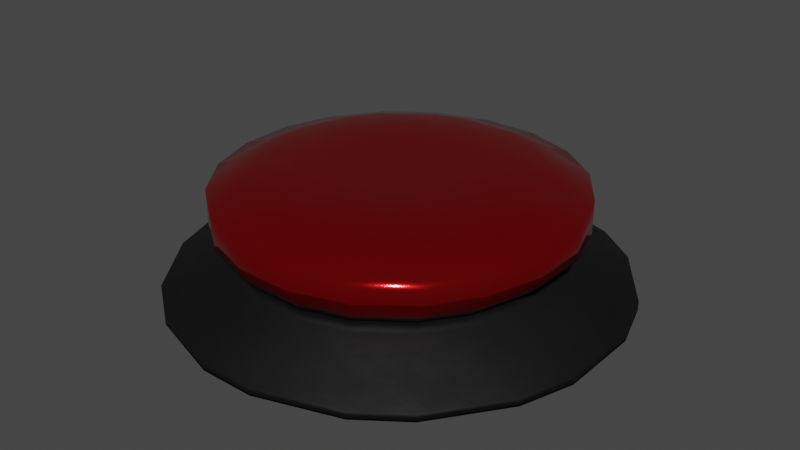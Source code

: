 # Source: ButtonRed.blend  (saved by Blender 3.3.6; exported with 4.5.12 LTS)
import bpy
from mathutils import Matrix  # noqa: F401  (used for matrix-valued properties, if any)

bpy.ops.wm.read_factory_settings(use_empty=True)
scene = bpy.context.scene
scene.name = 'Scene'

# ---- collections
col_buttonred = bpy.data.collections.new('ButtonRed'); scene.collection.children.link(col_buttonred)

# ---- materials (node trees are filled in below, after node groups)
mat_on_001 = bpy.data.materials.new('on.001')
mat_on_001.use_transparent_shadow = False
mat_basebutton = bpy.data.materials.new('baseButton')
mat_basebutton.use_transparent_shadow = False
mat_basebutton.pass_index = 1
mat_basebutton.diffuse_color = (0.02038, 0.02038, 0.02038, 1.0)
mat_basebutton.roughness = 0.9083
mat_basebutton.metallic = 1.0

# ---- material node trees
mat_on_001.use_nodes = True; mat_on_001.node_tree.nodes.clear()
_N = mat_on_001.node_tree.nodes; _L = mat_on_001.node_tree.links
n0 = _N.new('ShaderNodeBsdfPrincipled'); n0.name = 'Principled BSDF'; n0.location = (100, 300)
n0.distribution = 'GGX'
n0.subsurface_method = 'RANDOM_WALK_SKIN'
n0.inputs[0].default_value = (0.8, 0.01044, 0.01236, 1.0)
n0.inputs[1].default_value = 0.9409
n0.inputs[2].default_value = 0.1
n0.inputs[3].default_value = 1.45
n0.inputs[27].default_value = (0.0, 0.0, 0.0, 1.0)
n0.inputs[28].default_value = 1.0
n1 = _N.new('ShaderNodeOutputMaterial'); n1.name = 'Material Output'; n1.location = (390, 300)
n2 = _N.new('ShaderNodeMapping'); n2.name = 'Mapping'; n2.location = (-1575, 304)
n2.width = 240
n2.inputs[3].default_value = (1.0, 153.6, 0.0)
n3 = _N.new('ShaderNodeTexCoord'); n3.name = 'Texture Coordinate'; n3.location = (-1785, 287)
n4 = _N.new('ShaderNodeTexNoise'); n4.name = 'Noise Texture'; n4.location = (-1301, 281)
n4.inputs[2].default_value = 134.7
n4.inputs[4].default_value = 0.2083
n4.inputs[8].default_value = 2.6
n5 = _N.new('ShaderNodeNormalMap'); n5.name = 'Normal Map'; n5.location = (-448, 165)
n5.inputs[0].default_value = 10.0
n6 = _N.new('ShaderNodeBump'); n6.name = 'Bump'; n6.location = (-219, 114)
n6.inputs[1].default_value = 525.5
n6.inputs[2].default_value = 1.0
n7 = _N.new('ShaderNodeMix'); n7.name = 'Mix'; n7.location = (-647, 263)
n7.data_type = 'RGBA'
n7.clamp_result = True
n7.inputs[7].default_value = (1.0, 1.0, 1.0, 1.0)
n8 = _N.new('ShaderNodeValToRGB'); n8.name = 'ColorRamp'; n8.location = (-1145, 152)
while len(n8.color_ramp.elements) > 1: n8.color_ramp.elements.remove(n8.color_ramp.elements[-1])
n8.color_ramp.elements[0].position = 0.02273; n8.color_ramp.elements[0].color = (0.0, 0.0, 0.0, 1.0)
_e = n8.color_ramp.elements.new(1.0); _e.color = (1.0, 1.0, 1.0, 1.0)
_L.new(n0.outputs[0], n1.inputs[0])
_L.new(n2.outputs[0], n4.inputs[0])
_L.new(n3.outputs[0], n2.inputs[0])
_L.new(n7.outputs[2], n5.inputs[1])
_L.new(n6.outputs[0], n0.inputs[5])
_L.new(n5.outputs[0], n6.inputs[3])
_L.new(n8.outputs[0], n7.inputs[6])
_L.new(n4.outputs[0], n7.inputs[0])
n1.is_active_output = True
mat_basebutton.use_nodes = True; mat_basebutton.node_tree.nodes.clear()
_N = mat_basebutton.node_tree.nodes; _L = mat_basebutton.node_tree.links
n0 = _N.new('ShaderNodeOutputMaterial'); n0.name = 'Material Output'; n0.location = (300, 300)
n1 = _N.new('ShaderNodeBsdfPrincipled'); n1.name = 'Principled BSDF'; n1.location = (10, 300)
n1.distribution = 'GGX'
n1.subsurface_method = 'BURLEY'
n1.inputs[1].default_value = 1.0
n1.inputs[3].default_value = 1.45
n1.inputs[13].default_value = 0.6045
n1.inputs[27].default_value = (0.0, 0.0, 0.0, 1.0)
n1.inputs[28].default_value = 1.0
n2 = _N.new('ShaderNodeRGB'); n2.name = 'RGB'; n2.location = (-262, 378)
n2.outputs[0].default_value = (0.02452, 0.02452, 0.02452, 1.0)
n3 = _N.new('ShaderNodeTexCoord'); n3.name = 'Texture Coordinate.001'; n3.location = (-1663, 314)
n4 = _N.new('ShaderNodeMapping'); n4.name = 'Mapping.001'; n4.location = (-1455, 321)
n4.width = 240
n5 = _N.new('ShaderNodeTexNoise'); n5.name = 'Noise Texture.001'; n5.location = (-1057, 263)
n5.inputs[2].default_value = 0.1
n5.inputs[3].default_value = 16.0
n5.inputs[4].default_value = 0.7667
n6 = _N.new('ShaderNodeValToRGB'); n6.name = 'ColorRamp.001'; n6.location = (-708, 177)
n6.color_ramp.interpolation = 'B_SPLINE'
while len(n6.color_ramp.elements) > 1: n6.color_ramp.elements.remove(n6.color_ramp.elements[-1])
n6.color_ramp.elements[0].position = 0.2818; n6.color_ramp.elements[0].color = (0.0, 0.0, 0.0, 1.0)
_e = n6.color_ramp.elements.new(0.55); _e.color = (1.0, 1.0, 1.0, 1.0)
n7 = _N.new('ShaderNodeBump'); n7.name = 'Bump'; n7.location = (-280, -170)
n7.inputs[0].default_value = 0.01
n7.inputs[1].default_value = 1.0
n7.inputs[2].default_value = 1.0
_L.new(n4.outputs[0], n5.inputs[0])
_L.new(n3.outputs[0], n4.inputs[0])
_L.new(n2.outputs[0], n1.inputs[0])
_L.new(n5.outputs[1], n6.inputs[0])
_L.new(n6.outputs[0], n1.inputs[2])
_L.new(n6.outputs[0], n7.inputs[3])
_L.new(n7.outputs[0], n1.inputs[5])
_L.new(n1.outputs[0], n0.inputs[0])
n0.is_active_output = True

# ---- world
world_world = bpy.data.worlds.new('World'); scene.world = world_world
world_world.use_nodes = True; world_world.node_tree.nodes.clear()
_N = world_world.node_tree.nodes; _L = world_world.node_tree.links
n0 = _N.new('ShaderNodeOutputWorld'); n0.name = 'World Output'; n0.location = (300, 300)
n1 = _N.new('ShaderNodeBackground'); n1.name = 'Background'; n1.location = (10, 300)
n1.inputs[0].default_value = (0.05088, 0.05088, 0.05088, 1.0)
_L.new(n1.outputs[0], n0.inputs[0])
n0.is_active_output = True
world_world.color = (0.05088, 0.05088, 0.05088)
world_world.use_sun_shadow = False
world_world.sun_shadow_jitter_overblur = 0.0

# ---- meshes
me_cylinder_001 = bpy.data.meshes.new('Cylinder.001')
me_cylinder_001.from_pydata([(0.006039, 0.7992, 0.1317), (0.4759, 0.6465, 0.1317), (-0.003155, 0.5173, 0.7281), (-0.4638, 0.6465, 0.1317), (0.006039, 0.7992, -0.1253), (0.4759, 0.6465, -0.1253), (-0.4638, 0.6465, -0.1253), (-0.7542, 0.2468, -0.1253), (-0.7542, -0.2472, -0.1253), (-0.7542, 0.2468, 0.1317), (-0.7542, -0.2472, 0.1317), (-0.5008, 0.1557, 0.7281), (-0.5008, -0.1677, 0.7281), (-0.3107, 0.4173, 0.7281), (-0.5497, 0.171, 0.8895), (-0.5497, -0.1838, 0.8895), (-0.3412, 0.458, 0.8895), (-0.596, 0.1957, 1.217), (-0.596, -0.1957, 1.217), (-0.3659, 0.5124, 1.217), (-0.596, 0.1957, 1.811), (-0.596, -0.1957, 1.811), (-0.3659, 0.5124, 1.811), (-0.4018, 0.1326, 2.163), (-0.4018, -0.1326, 2.163), (-0.2459, 0.3472, 2.163), (-0.1937, 0.065, 2.122), (-0.1937, -0.065, 2.122), (-0.1173, 0.1702, 2.122), (0.006337, 0.2103, 2.122), (0.13, 0.1702, 2.122), (0.006337, 0.4291, 2.163), (0.2586, 0.3472, 2.163), (0.006337, 0.6333, 1.811), (0.3786, 0.5124, 1.811), (0.006337, 0.6333, 1.217), (0.3786, 0.5124, 1.217), (-0.003749, 0.5677, 0.8895), (0.3337, 0.458, 0.8895), (0.5422, 0.171, 0.8895), (0.3044, 0.4173, 0.7281), (0.4945, 0.1557, 0.7281), (0.7663, 0.2468, 0.1317), (0.4945, -0.1677, 0.7281), (0.7663, -0.2472, 0.1317), (0.3044, -0.4294, 0.7281), (0.5422, -0.1838, 0.8895), (0.3337, -0.4708, 0.8895), (0.6086, -0.1957, 1.217), (0.6086, 0.1957, 1.217), (0.3786, -0.5124, 1.217), (0.6086, -0.1957, 1.811), (0.6086, 0.1957, 1.811), (0.3786, -0.5124, 1.811), (0.4144, -0.1326, 2.163), (0.4144, 0.1326, 2.163), (0.2586, -0.3472, 2.163), (0.2064, -0.065, 2.122), (0.2064, 0.065, 2.122), (0.13, -0.1702, 2.122), (0.006337, -0.2103, 2.122), (-0.1173, -0.1702, 2.122), (0.006337, -0.4291, 2.163), (-0.2459, -0.3472, 2.163), (0.006337, -0.6333, 1.811), (-0.3659, -0.5124, 1.811), (0.006337, -0.6333, 1.217), (-0.3659, -0.5124, 1.217), (-0.003749, -0.5805, 0.8895), (-0.3412, -0.4708, 0.8895), (-0.003155, -0.5293, 0.7281), (0.006039, -0.7996, 0.1317), (-0.3107, -0.4294, 0.7281), (-0.4638, -0.6469, 0.1317), (-0.4638, -0.6469, -0.1253), (0.006039, -0.7996, -0.1253), (0.4759, -0.6469, -0.1253), (0.7663, -0.2472, -0.1253), (0.4759, -0.6469, 0.1317), (0.7663, 0.2468, -0.1253)], [], [(0, 1, 5, 4), (0, 2, 40, 1), (3, 13, 2, 0), (3, 0, 4, 6), (4, 5, 79, 77, 76, 75, 74, 8, 7, 6), (9, 3, 6, 7), (10, 9, 7, 8), (10, 12, 11, 9), (9, 11, 13, 3), (11, 12, 15, 14), (13, 11, 14, 16), (14, 15, 18, 17), (16, 14, 17, 19), (17, 18, 21, 20), (19, 17, 20, 22), (20, 21, 24, 23), (22, 20, 23, 25), (23, 24, 27, 26), (25, 23, 26, 28), (30, 29, 28, 26, 27, 61, 60, 59, 57, 58), (31, 25, 28, 29), (32, 31, 29, 30), (34, 33, 31, 32), (33, 22, 25, 31), (36, 35, 33, 34), (35, 19, 22, 33), (38, 37, 35, 36), (37, 16, 19, 35), (40, 2, 37, 38), (2, 13, 16, 37), (41, 40, 38, 39), (39, 38, 36, 49), (1, 40, 41, 42), (42, 41, 43, 44), (43, 41, 39, 46), (44, 43, 45, 78), (45, 43, 46, 47), (46, 39, 49, 48), (47, 46, 48, 50), (48, 49, 52, 51), (50, 48, 51, 53), (51, 52, 55, 54), (53, 51, 54, 56), (54, 55, 58, 57), (56, 54, 57, 59), (62, 56, 59, 60), (63, 62, 60, 61), (64, 53, 56, 62), (65, 64, 62, 63), (66, 50, 53, 64), (67, 66, 64, 65), (68, 47, 50, 66), (69, 68, 66, 67), (70, 45, 47, 68), (72, 70, 68, 69), (78, 45, 70, 71), (71, 70, 72, 73), (73, 72, 12, 10), (12, 72, 69, 15), (71, 73, 74, 75), (73, 10, 8, 74), (78, 71, 75, 76), (44, 78, 76, 77), (42, 44, 77, 79), (1, 42, 79, 5), (15, 69, 67, 18), (18, 67, 65, 21), (21, 65, 63, 24), (24, 63, 61, 27), (55, 32, 30, 58), (52, 34, 32, 55), (49, 36, 34, 52)])
me_cylinder_001.polygons.foreach_set('use_smooth', [True] * 72)
me_cylinder_001.polygons.foreach_set('material_index', [1, 1, 1, 1, 1, 1, 1, 1, 1, 1, 1, 0, 0, 0, 0, 0, 0, 0, 0, 0, 0, 0, 0, 0, 0, 0, 0, 0, 1, 1, 1, 0, 1, 1, 1, 1, 1, 0, 0, 0, 0, 0, 0, 0, 0, 0, 0, 0, 0, 0, 0, 0, 0, 1, 1, 1, 1, 1, 1, 1, 1, 1, 1, 1, 1, 0, 0, 0, 0, 0, 0, 0])
_uv = me_cylinder_001.uv_layers.new(name='UVMap')
_uv.uv.foreach_set('vector', [1.0, 0.5, 0.9, 0.5, 0.9, 0.5, 1.0, 0.5, 1.0, 0.5, 1.0, 1.0, 0.9, 1.0, 0.9, 0.5, 0.1, 0.5, 0.1, 1.0, -7.451e-08, 1.0, -7.451e-08, 0.5, 0.1, 0.5, -7.451e-08, 0.5, -7.451e-08, 0.5, 0.1, 0.5, 0.75, 0.49, 0.8911, 0.4442, 0.9783, 0.3242, 0.9783, 0.1758, 0.8911, 0.05584, 0.75, 0.01, 0.6089, 0.05584, 0.5217, 0.1758, 0.5217, 0.3242, 0.6089, 0.4442, 0.2, 0.5, 0.1, 0.5, 0.1, 0.5, 0.2, 0.5, 0.3, 0.5, 0.2, 0.5, 0.2, 0.5, 0.3, 0.5, 0.3, 0.5, 0.3, 1.0, 0.2, 1.0, 0.2, 0.5, 0.2, 0.5, 0.2, 1.0, 0.1, 1.0, 0.1, 0.5, 0.2, 1.0, 0.3, 1.0, 0.3, 1.0, 0.2, 1.0, 0.1, 1.0, 0.2, 1.0, 0.2, 1.0, 0.1, 1.0, 0.2, 1.0, 0.3, 1.0, 0.3, 1.0, 0.2, 1.0, 0.1, 1.0, 0.2, 1.0, 0.2, 1.0, 0.1, 1.0, 0.2, 1.0, 0.3, 1.0, 0.3, 1.0, 0.2, 1.0, 0.1, 1.0, 0.2, 1.0, 0.2, 1.0, 0.1, 1.0, 0.2, 1.0, 0.3, 1.0, 0.3, 1.0, 0.2, 1.0, 0.1, 1.0, 0.2, 1.0, 0.2, 1.0, 0.1, 1.0, 0.2, 1.0, 0.3, 1.0, 0.3, 1.0, 0.2, 1.0, 0.1, 1.0, 0.2, 1.0, 0.2, 1.0, 0.1, 1.0, 0.3911, 0.4442, 0.25, 0.49, 0.1089, 0.4442, 0.02175, 0.3242, 0.02175, 0.1758, 0.1089, 0.05584, 0.25, 0.01, 0.3911, 0.05584, 0.4783, 0.1758, 0.4783, 0.3242, -7.451e-08, 1.0, 0.1, 1.0, 0.1, 1.0, -7.451e-08, 1.0, 0.9, 1.0, 1.0, 1.0, 1.0, 1.0, 0.9, 1.0, 0.9, 1.0, 1.0, 1.0, 1.0, 1.0, 0.9, 1.0, -7.451e-08, 1.0, 0.1, 1.0, 0.1, 1.0, -7.451e-08, 1.0, 0.9, 1.0, 1.0, 1.0, 1.0, 1.0, 0.9, 1.0, -7.451e-08, 1.0, 0.1, 1.0, 0.1, 1.0, -7.451e-08, 1.0, 0.9, 1.0, 1.0, 1.0, 1.0, 1.0, 0.9, 1.0, -7.451e-08, 1.0, 0.1, 1.0, 0.1, 1.0, -7.451e-08, 1.0, 0.9, 1.0, 1.0, 1.0, 1.0, 1.0, 0.9, 1.0, -7.451e-08, 1.0, 0.1, 1.0, 0.1, 1.0, -7.451e-08, 1.0, 0.8, 1.0, 0.9, 1.0, 0.9, 1.0, 0.8, 1.0, 0.8, 1.0, 0.9, 1.0, 0.9, 1.0, 0.8, 1.0, 0.9, 0.5, 0.9, 1.0, 0.8, 1.0, 0.8, 0.5, 0.8, 0.5, 0.8, 1.0, 0.7, 1.0, 0.7, 0.5, 0.7, 1.0, 0.8, 1.0, 0.8, 1.0, 0.7, 1.0, 0.7, 0.5, 0.7, 1.0, 0.6, 1.0, 0.6, 0.5, 0.6, 1.0, 0.7, 1.0, 0.7, 1.0, 0.6, 1.0, 0.7, 1.0, 0.8, 1.0, 0.8, 1.0, 0.7, 1.0, 0.6, 1.0, 0.7, 1.0, 0.7, 1.0, 0.6, 1.0, 0.7, 1.0, 0.8, 1.0, 0.8, 1.0, 0.7, 1.0, 0.6, 1.0, 0.7, 1.0, 0.7, 1.0, 0.6, 1.0, 0.7, 1.0, 0.8, 1.0, 0.8, 1.0, 0.7, 1.0, 0.6, 1.0, 0.7, 1.0, 0.7, 1.0, 0.6, 1.0, 0.7, 1.0, 0.8, 1.0, 0.8, 1.0, 0.7, 1.0, 0.6, 1.0, 0.7, 1.0, 0.7, 1.0, 0.6, 1.0, 0.5, 1.0, 0.6, 1.0, 0.6, 1.0, 0.5, 1.0, 0.4, 1.0, 0.5, 1.0, 0.5, 1.0, 0.4, 1.0, 0.5, 1.0, 0.6, 1.0, 0.6, 1.0, 0.5, 1.0, 0.4, 1.0, 0.5, 1.0, 0.5, 1.0, 0.4, 1.0, 0.5, 1.0, 0.6, 1.0, 0.6, 1.0, 0.5, 1.0, 0.4, 1.0, 0.5, 1.0, 0.5, 1.0, 0.4, 1.0, 0.5, 1.0, 0.6, 1.0, 0.6, 1.0, 0.5, 1.0, 0.4, 1.0, 0.5, 1.0, 0.5, 1.0, 0.4, 1.0, 0.5, 1.0, 0.6, 1.0, 0.6, 1.0, 0.5, 1.0, 0.4, 1.0, 0.5, 1.0, 0.5, 1.0, 0.4, 1.0, 0.6, 0.5, 0.6, 1.0, 0.5, 1.0, 0.5, 0.5, 0.5, 0.5, 0.5, 1.0, 0.4, 1.0, 0.4, 0.5, 0.4, 0.5, 0.4, 1.0, 0.3, 1.0, 0.3, 0.5, 0.3, 1.0, 0.4, 1.0, 0.4, 1.0, 0.3, 1.0, 0.5, 0.5, 0.4, 0.5, 0.4, 0.5, 0.5, 0.5, 0.4, 0.5, 0.3, 0.5, 0.3, 0.5, 0.4, 0.5, 0.6, 0.5, 0.5, 0.5, 0.5, 0.5, 0.6, 0.5, 0.7, 0.5, 0.6, 0.5, 0.6, 0.5, 0.7, 0.5, 0.8, 0.5, 0.7, 0.5, 0.7, 0.5, 0.8, 0.5, 0.9, 0.5, 0.8, 0.5, 0.8, 0.5, 0.9, 0.5, 0.3, 1.0, 0.4, 1.0, 0.4, 1.0, 0.3, 1.0, 0.3, 1.0, 0.4, 1.0, 0.4, 1.0, 0.3, 1.0, 0.3, 1.0, 0.4, 1.0, 0.4, 1.0, 0.3, 1.0, 0.3, 1.0, 0.4, 1.0, 0.4, 1.0, 0.3, 1.0, 0.8, 1.0, 0.9, 1.0, 0.9, 1.0, 0.8, 1.0, 0.8, 1.0, 0.9, 1.0, 0.9, 1.0, 0.8, 1.0, 0.8, 1.0, 0.9, 1.0, 0.9, 1.0, 0.8, 1.0])
_uv = me_cylinder_001.uv_layers.new(name='automap')
_uv.uv.foreach_set('vector', [0.5012, 0.4277, 0.6296, 0.4277, 0.6296, 0.3575, 0.5012, 0.3575, 0.5012, 0.4277, 0.4987, 0.5905, 0.5827, 0.5905, 0.6296, 0.4277, 0.3729, 0.4277, 0.4147, 0.5905, 0.4987, 0.5905, 0.5012, 0.4277, 0.3729, 0.4277, 0.5012, 0.4277, 0.5012, 0.3575, 0.3729, 0.3575, 0.5012, 0.7191, 0.6296, 0.6774, 0.7089, 0.5682, 0.7089, 0.4333, 0.6296, 0.3242, 0.5012, 0.2825, 0.3729, 0.3242, 0.2936, 0.4333, 0.2936, 0.5682, 0.3729, 0.6774, 0.5682, 0.4277, 0.6774, 0.4277, 0.6774, 0.3575, 0.5682, 0.3575, 0.4333, 0.4277, 0.5682, 0.4277, 0.5682, 0.3575, 0.4333, 0.3575, 0.4333, 0.4277, 0.455, 0.5905, 0.5434, 0.5905, 0.5682, 0.4277, 0.5682, 0.4277, 0.5434, 0.5905, 0.6148, 0.5905, 0.6774, 0.4277, 0.5434, 0.5905, 0.455, 0.5905, 0.4506, 0.6346, 0.5475, 0.6346, 0.6148, 0.5905, 0.5434, 0.5905, 0.5475, 0.6346, 0.6259, 0.6346, 0.2, 1.0, 0.3, 1.0, 0.3, 1.0, 0.2, 1.0, 0.1, 1.0, 0.2, 1.0, 0.2, 1.0, 0.1, 1.0, 0.2, 1.0, 0.3, 1.0, 0.3, 1.0, 0.2, 1.0, 0.1, 1.0, 0.2, 1.0, 0.2, 1.0, 0.1, 1.0, 0.2, 1.0, 0.3, 1.0, 0.3, 1.0, 0.2, 1.0, 0.1, 1.0, 0.2, 1.0, 0.2, 1.0, 0.1, 1.0, 0.2, 1.0, 0.3, 1.0, 0.3, 1.0, 0.2, 1.0, 0.1, 1.0, 0.2, 1.0, 0.2, 1.0, 0.1, 1.0, 0.3911, 0.4442, 0.25, 0.49, 0.1089, 0.4442, 0.02175, 0.3242, 0.02175, 0.1758, 0.1089, 0.05584, 0.25, 0.01, 0.3911, 0.05584, 0.4783, 0.1758, 0.4783, 0.3242, -7.451e-08, 1.0, 0.1, 1.0, 0.1, 1.0, -7.451e-08, 1.0, 0.9, 1.0, 1.0, 1.0, 1.0, 1.0, 0.9, 1.0, 0.9, 1.0, 1.0, 1.0, 1.0, 1.0, 0.9, 1.0, -7.451e-08, 1.0, 0.1, 1.0, 0.1, 1.0, -7.451e-08, 1.0, 0.9, 1.0, 1.0, 1.0, 1.0, 1.0, 0.9, 1.0, -7.451e-08, 1.0, 0.1, 1.0, 0.1, 1.0, -7.451e-08, 1.0, 0.9, 1.0, 1.0, 1.0, 1.0, 1.0, 0.9, 1.0, -7.451e-08, 1.0, 0.1, 1.0, 0.1, 1.0, -7.451e-08, 1.0, 0.5827, 0.5905, 0.4987, 0.5905, 0.4986, 0.6346, 0.5907, 0.6346, 0.4987, 0.5905, 0.4147, 0.5905, 0.4064, 0.6346, 0.4986, 0.6346, 0.5434, 0.5905, 0.6148, 0.5905, 0.6259, 0.6346, 0.5475, 0.6346, 0.8, 1.0, 0.9, 1.0, 0.9, 1.0, 0.8, 1.0, 0.6774, 0.4277, 0.6148, 0.5905, 0.5434, 0.5905, 0.5682, 0.4277, 0.5682, 0.4277, 0.5434, 0.5905, 0.455, 0.5905, 0.4333, 0.4277, 0.455, 0.5905, 0.5434, 0.5905, 0.5475, 0.6346, 0.4506, 0.6346, 0.4333, 0.4277, 0.455, 0.5905, 0.3836, 0.5905, 0.3242, 0.4277, 0.3836, 0.5905, 0.455, 0.5905, 0.4506, 0.6346, 0.3723, 0.6346, 0.7, 1.0, 0.8, 1.0, 0.8, 1.0, 0.7, 1.0, 0.6, 1.0, 0.7, 1.0, 0.7, 1.0, 0.6, 1.0, 0.7, 1.0, 0.8, 1.0, 0.8, 1.0, 0.7, 1.0, 0.6, 1.0, 0.7, 1.0, 0.7, 1.0, 0.6, 1.0, 0.7, 1.0, 0.8, 1.0, 0.8, 1.0, 0.7, 1.0, 0.6, 1.0, 0.7, 1.0, 0.7, 1.0, 0.6, 1.0, 0.7, 1.0, 0.8, 1.0, 0.8, 1.0, 0.7, 1.0, 0.6, 1.0, 0.7, 1.0, 0.7, 1.0, 0.6, 1.0, 0.5, 1.0, 0.6, 1.0, 0.6, 1.0, 0.5, 1.0, 0.4, 1.0, 0.5, 1.0, 0.5, 1.0, 0.4, 1.0, 0.5, 1.0, 0.6, 1.0, 0.6, 1.0, 0.5, 1.0, 0.4, 1.0, 0.5, 1.0, 0.5, 1.0, 0.4, 1.0, 0.5, 1.0, 0.6, 1.0, 0.6, 1.0, 0.5, 1.0, 0.4, 1.0, 0.5, 1.0, 0.5, 1.0, 0.4, 1.0, 0.5, 1.0, 0.6, 1.0, 0.6, 1.0, 0.5, 1.0, 0.4, 1.0, 0.5, 1.0, 0.5, 1.0, 0.4, 1.0, 0.4987, 0.5905, 0.5827, 0.5905, 0.5907, 0.6346, 0.4986, 0.6346, 0.4147, 0.5905, 0.4987, 0.5905, 0.4986, 0.6346, 0.4064, 0.6346, 0.6296, 0.4277, 0.5827, 0.5905, 0.4987, 0.5905, 0.5012, 0.4277, 0.5012, 0.4277, 0.4987, 0.5905, 0.4147, 0.5905, 0.3729, 0.4277, 0.3242, 0.4277, 0.3836, 0.5905, 0.455, 0.5905, 0.4333, 0.4277, 0.455, 0.5905, 0.3836, 0.5905, 0.3723, 0.6346, 0.4506, 0.6346, 0.5012, 0.4277, 0.3729, 0.4277, 0.3729, 0.3575, 0.5012, 0.3575, 0.3242, 0.4277, 0.4333, 0.4277, 0.4333, 0.3575, 0.3242, 0.3575, 0.6296, 0.4277, 0.5012, 0.4277, 0.5012, 0.3575, 0.6296, 0.3575, 0.4333, 0.4277, 0.3242, 0.4277, 0.3242, 0.3575, 0.4333, 0.3575, 0.5682, 0.4277, 0.4333, 0.4277, 0.4333, 0.3575, 0.5682, 0.3575, 0.6774, 0.4277, 0.5682, 0.4277, 0.5682, 0.3575, 0.6774, 0.3575, 0.3, 1.0, 0.4, 1.0, 0.4, 1.0, 0.3, 1.0, 0.3, 1.0, 0.4, 1.0, 0.4, 1.0, 0.3, 1.0, 0.3, 1.0, 0.4, 1.0, 0.4, 1.0, 0.3, 1.0, 0.3, 1.0, 0.4, 1.0, 0.4, 1.0, 0.3, 1.0, 0.8, 1.0, 0.9, 1.0, 0.9, 1.0, 0.8, 1.0, 0.8, 1.0, 0.9, 1.0, 0.9, 1.0, 0.8, 1.0, 0.8, 1.0, 0.9, 1.0, 0.9, 1.0, 0.8, 1.0])
_uv.active_render = True
me_cylinder_001.materials.append(mat_on_001)
me_cylinder_001.materials.append(mat_basebutton)
me_cylinder_001.auto_texspace = False
me_cylinder_001.update()

# ---- objects
ob_on = bpy.data.objects.new('on', me_cylinder_001)

# ---- transforms, parenting, visibility, modifiers, constraints
ob_on.location = (0.0, 0.0, 0.0)
ob_on.scale = (0.3735, 0.3735, 0.07231)
_m = ob_on.modifiers.new('Bevel', 'BEVEL')

# ---- collection membership
col_buttonred.objects.link(ob_on)

# ---- scene / render settings (as saved in the file)
scene.frame_start = 1; scene.frame_end = 250; scene.frame_set(1)
scene.render.engine = 'BLENDER_EEVEE_NEXT'
scene.cycles.sampling_pattern = 'TABULATED_SOBOL'
scene.cycles.use_light_tree = False
scene.view_settings.view_transform = 'Filmic'
bpy.context.view_layer.update()

# ---- added for rendering (the .blend has no active camera and no usable light): camera, sun
cam_auto = bpy.data.cameras.new('AutoCamera')
cam_auto.lens = 50.0
cam_auto.sensor_width = 36.0
cam_auto.clip_end = 1000.0
ob_auto_camera = bpy.data.objects.new('AutoCamera', cam_auto)
scene.collection.objects.link(ob_auto_camera)
ob_auto_camera.location = (0.764555, -0.914831, 0.682821)
ob_auto_camera.rotation_euler = (1.09748, -7.21219e-08, 0.694738)
scene.camera = ob_auto_camera
light_auto_sun = bpy.data.lights.new('AutoSun', 'SUN')
light_auto_sun.energy = 3.0
light_auto_sun.angle = 0.0523599
ob_auto_sun = bpy.data.objects.new('AutoSun', light_auto_sun)
scene.collection.objects.link(ob_auto_sun)
ob_auto_sun.rotation_euler = (0.872665, 0.174533, 0.523599)
bpy.context.view_layer.update()
